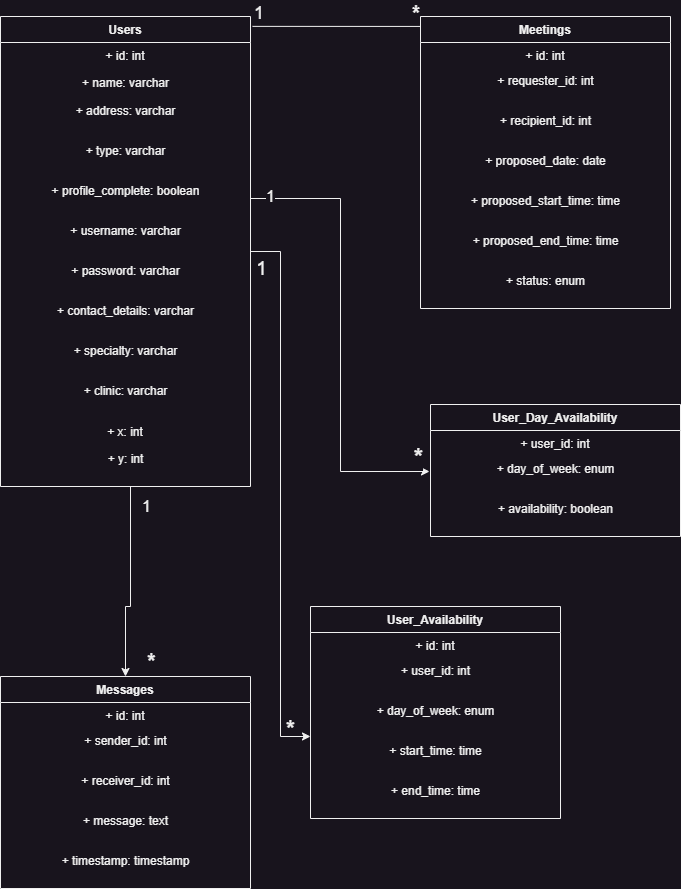

The diagram above was exported from draw.io. Its source (the exported page's mxGraphModel, read from the mxfile embedded in the PNG):
<mxGraphModel dx="1434" dy="745" grid="1" gridSize="10" guides="1" tooltips="1" connect="1" arrows="1" fold="1" page="1" pageScale="1" pageWidth="850" pageHeight="1100" background="none" math="0" shadow="0">
  <root>
    <mxCell id="0" />
    <mxCell id="1" parent="0" />
    <mxCell id="4NdS8vNoDEehQvq-qGVe-62" style="edgeStyle=orthogonalEdgeStyle;rounded=0;orthogonalLoop=1;jettySize=auto;html=1;entryX=0;entryY=0.95;entryDx=0;entryDy=0;entryPerimeter=0;" edge="1" parent="1" source="4NdS8vNoDEehQvq-qGVe-1" target="4NdS8vNoDEehQvq-qGVe-48">
      <mxGeometry relative="1" as="geometry" />
    </mxCell>
    <mxCell id="4NdS8vNoDEehQvq-qGVe-74" value="1" style="edgeLabel;html=1;align=center;verticalAlign=middle;resizable=0;points=[];fontSize=19;" vertex="1" connectable="0" parent="4NdS8vNoDEehQvq-qGVe-62">
      <mxGeometry x="-0.8972" y="2" relative="1" as="geometry">
        <mxPoint x="-18" y="19" as="offset" />
      </mxGeometry>
    </mxCell>
    <mxCell id="4NdS8vNoDEehQvq-qGVe-1" value="Users" style="swimlane;fontStyle=1;align=center;verticalAlign=top;childLayout=stackLayout;horizontal=1;startSize=26;horizontalStack=0;resizeParent=1;resizeParentMax=0;resizeLast=0;collapsible=1;marginBottom=0;whiteSpace=wrap;html=1;" vertex="1" parent="1">
      <mxGeometry x="40" y="30" width="250" height="470" as="geometry" />
    </mxCell>
    <mxCell id="4NdS8vNoDEehQvq-qGVe-2" value="+ id: int" style="text;strokeColor=none;fillColor=none;align=center;verticalAlign=top;spacingLeft=4;spacingRight=4;overflow=hidden;rotatable=0;points=[[0,0.5],[1,0.5]];portConstraint=eastwest;whiteSpace=wrap;html=1;" vertex="1" parent="4NdS8vNoDEehQvq-qGVe-1">
      <mxGeometry y="26" width="250" height="26" as="geometry" />
    </mxCell>
    <mxCell id="4NdS8vNoDEehQvq-qGVe-11" value="+ name: varchar" style="text;html=1;align=center;verticalAlign=middle;resizable=0;points=[];autosize=1;strokeColor=none;fillColor=none;" vertex="1" parent="4NdS8vNoDEehQvq-qGVe-1">
      <mxGeometry y="52" width="250" height="30" as="geometry" />
    </mxCell>
    <mxCell id="4NdS8vNoDEehQvq-qGVe-12" value="+ address: varchar&lt;br/&gt;&lt;br/&gt;" style="text;html=1;align=center;verticalAlign=middle;resizable=0;points=[];autosize=1;strokeColor=none;fillColor=none;" vertex="1" parent="4NdS8vNoDEehQvq-qGVe-1">
      <mxGeometry y="82" width="250" height="40" as="geometry" />
    </mxCell>
    <mxCell id="4NdS8vNoDEehQvq-qGVe-13" value="+ type: varchar&lt;br/&gt;&lt;br/&gt;" style="text;html=1;align=center;verticalAlign=middle;resizable=0;points=[];autosize=1;strokeColor=none;fillColor=none;" vertex="1" parent="4NdS8vNoDEehQvq-qGVe-1">
      <mxGeometry y="122" width="250" height="40" as="geometry" />
    </mxCell>
    <mxCell id="4NdS8vNoDEehQvq-qGVe-14" value="+ profile_complete: boolean&lt;br/&gt;&lt;br/&gt;" style="text;html=1;align=center;verticalAlign=middle;resizable=0;points=[];autosize=1;strokeColor=none;fillColor=none;" vertex="1" parent="4NdS8vNoDEehQvq-qGVe-1">
      <mxGeometry y="162" width="250" height="40" as="geometry" />
    </mxCell>
    <mxCell id="4NdS8vNoDEehQvq-qGVe-15" value="+ username: varchar&lt;br/&gt;&lt;br/&gt;" style="text;html=1;align=center;verticalAlign=middle;resizable=0;points=[];autosize=1;strokeColor=none;fillColor=none;" vertex="1" parent="4NdS8vNoDEehQvq-qGVe-1">
      <mxGeometry y="202" width="250" height="40" as="geometry" />
    </mxCell>
    <mxCell id="4NdS8vNoDEehQvq-qGVe-16" value="+ password: varchar&lt;br/&gt;&lt;br/&gt;" style="text;html=1;align=center;verticalAlign=middle;resizable=0;points=[];autosize=1;strokeColor=none;fillColor=none;" vertex="1" parent="4NdS8vNoDEehQvq-qGVe-1">
      <mxGeometry y="242" width="250" height="40" as="geometry" />
    </mxCell>
    <mxCell id="4NdS8vNoDEehQvq-qGVe-17" value="+ contact_details: varchar&lt;br/&gt;&lt;br/&gt;" style="text;html=1;align=center;verticalAlign=middle;resizable=0;points=[];autosize=1;strokeColor=none;fillColor=none;" vertex="1" parent="4NdS8vNoDEehQvq-qGVe-1">
      <mxGeometry y="282" width="250" height="40" as="geometry" />
    </mxCell>
    <mxCell id="4NdS8vNoDEehQvq-qGVe-18" value="+ specialty: varchar&lt;br/&gt;&lt;br/&gt;" style="text;html=1;align=center;verticalAlign=middle;resizable=0;points=[];autosize=1;strokeColor=none;fillColor=none;" vertex="1" parent="4NdS8vNoDEehQvq-qGVe-1">
      <mxGeometry y="322" width="250" height="40" as="geometry" />
    </mxCell>
    <mxCell id="4NdS8vNoDEehQvq-qGVe-19" value="+ clinic: varchar&lt;br/&gt;&lt;br/&gt;" style="text;html=1;align=center;verticalAlign=middle;resizable=0;points=[];autosize=1;strokeColor=none;fillColor=none;" vertex="1" parent="4NdS8vNoDEehQvq-qGVe-1">
      <mxGeometry y="362" width="250" height="40" as="geometry" />
    </mxCell>
    <mxCell id="4NdS8vNoDEehQvq-qGVe-4" value="+ x: int&lt;br&gt;" style="text;strokeColor=none;fillColor=none;align=center;verticalAlign=top;spacingLeft=4;spacingRight=4;overflow=hidden;rotatable=0;points=[[0,0.5],[1,0.5]];portConstraint=eastwest;whiteSpace=wrap;html=1;" vertex="1" parent="4NdS8vNoDEehQvq-qGVe-1">
      <mxGeometry y="402" width="250" height="28" as="geometry" />
    </mxCell>
    <mxCell id="4NdS8vNoDEehQvq-qGVe-23" value="+ y: int&lt;br/&gt;&lt;br/&gt;" style="text;html=1;align=center;verticalAlign=middle;resizable=0;points=[];autosize=1;strokeColor=none;fillColor=none;" vertex="1" parent="4NdS8vNoDEehQvq-qGVe-1">
      <mxGeometry y="430" width="250" height="40" as="geometry" />
    </mxCell>
    <mxCell id="4NdS8vNoDEehQvq-qGVe-24" value="Meetings" style="swimlane;fontStyle=1;align=center;verticalAlign=top;childLayout=stackLayout;horizontal=1;startSize=26;horizontalStack=0;resizeParent=1;resizeParentMax=0;resizeLast=0;collapsible=1;marginBottom=0;whiteSpace=wrap;html=1;" vertex="1" parent="1">
      <mxGeometry x="460" y="30" width="250" height="292" as="geometry" />
    </mxCell>
    <mxCell id="4NdS8vNoDEehQvq-qGVe-25" value="+ id: int" style="text;strokeColor=none;fillColor=none;align=center;verticalAlign=top;spacingLeft=4;spacingRight=4;overflow=hidden;rotatable=0;points=[[0,0.5],[1,0.5]];portConstraint=eastwest;whiteSpace=wrap;html=1;" vertex="1" parent="4NdS8vNoDEehQvq-qGVe-24">
      <mxGeometry y="26" width="250" height="26" as="geometry" />
    </mxCell>
    <mxCell id="4NdS8vNoDEehQvq-qGVe-26" value="+ requester_id: int&lt;br/&gt;&lt;br/&gt;" style="text;html=1;align=center;verticalAlign=middle;resizable=0;points=[];autosize=1;strokeColor=none;fillColor=none;" vertex="1" parent="4NdS8vNoDEehQvq-qGVe-24">
      <mxGeometry y="52" width="250" height="40" as="geometry" />
    </mxCell>
    <mxCell id="4NdS8vNoDEehQvq-qGVe-27" value="+ recipient_id: int&lt;br/&gt;&lt;br/&gt;" style="text;html=1;align=center;verticalAlign=middle;resizable=0;points=[];autosize=1;strokeColor=none;fillColor=none;" vertex="1" parent="4NdS8vNoDEehQvq-qGVe-24">
      <mxGeometry y="92" width="250" height="40" as="geometry" />
    </mxCell>
    <mxCell id="4NdS8vNoDEehQvq-qGVe-28" value="+ proposed_date: date&lt;br/&gt;&lt;br/&gt;" style="text;html=1;align=center;verticalAlign=middle;resizable=0;points=[];autosize=1;strokeColor=none;fillColor=none;" vertex="1" parent="4NdS8vNoDEehQvq-qGVe-24">
      <mxGeometry y="132" width="250" height="40" as="geometry" />
    </mxCell>
    <mxCell id="4NdS8vNoDEehQvq-qGVe-29" value="+ proposed_start_time: time&lt;br/&gt;&lt;br/&gt;" style="text;html=1;align=center;verticalAlign=middle;resizable=0;points=[];autosize=1;strokeColor=none;fillColor=none;" vertex="1" parent="4NdS8vNoDEehQvq-qGVe-24">
      <mxGeometry y="172" width="250" height="40" as="geometry" />
    </mxCell>
    <mxCell id="4NdS8vNoDEehQvq-qGVe-30" value="+ proposed_end_time: time&lt;br/&gt;&lt;br/&gt;" style="text;html=1;align=center;verticalAlign=middle;resizable=0;points=[];autosize=1;strokeColor=none;fillColor=none;" vertex="1" parent="4NdS8vNoDEehQvq-qGVe-24">
      <mxGeometry y="212" width="250" height="40" as="geometry" />
    </mxCell>
    <mxCell id="4NdS8vNoDEehQvq-qGVe-31" value="+ status: enum&lt;br/&gt;&lt;br/&gt;" style="text;html=1;align=center;verticalAlign=middle;resizable=0;points=[];autosize=1;strokeColor=none;fillColor=none;" vertex="1" parent="4NdS8vNoDEehQvq-qGVe-24">
      <mxGeometry y="252" width="250" height="40" as="geometry" />
    </mxCell>
    <mxCell id="4NdS8vNoDEehQvq-qGVe-37" value="Messages" style="swimlane;fontStyle=1;align=center;verticalAlign=top;childLayout=stackLayout;horizontal=1;startSize=26;horizontalStack=0;resizeParent=1;resizeParentMax=0;resizeLast=0;collapsible=1;marginBottom=0;whiteSpace=wrap;html=1;" vertex="1" parent="1">
      <mxGeometry x="40" y="690" width="250" height="212" as="geometry" />
    </mxCell>
    <mxCell id="4NdS8vNoDEehQvq-qGVe-38" value="+ id: int" style="text;strokeColor=none;fillColor=none;align=center;verticalAlign=top;spacingLeft=4;spacingRight=4;overflow=hidden;rotatable=0;points=[[0,0.5],[1,0.5]];portConstraint=eastwest;whiteSpace=wrap;html=1;" vertex="1" parent="4NdS8vNoDEehQvq-qGVe-37">
      <mxGeometry y="26" width="250" height="26" as="geometry" />
    </mxCell>
    <mxCell id="4NdS8vNoDEehQvq-qGVe-39" value="+ sender_id: int&lt;br/&gt;&lt;br/&gt;" style="text;html=1;align=center;verticalAlign=middle;resizable=0;points=[];autosize=1;strokeColor=none;fillColor=none;" vertex="1" parent="4NdS8vNoDEehQvq-qGVe-37">
      <mxGeometry y="52" width="250" height="40" as="geometry" />
    </mxCell>
    <mxCell id="4NdS8vNoDEehQvq-qGVe-40" value="+ receiver_id: int&lt;br/&gt;&lt;br/&gt;" style="text;html=1;align=center;verticalAlign=middle;resizable=0;points=[];autosize=1;strokeColor=none;fillColor=none;" vertex="1" parent="4NdS8vNoDEehQvq-qGVe-37">
      <mxGeometry y="92" width="250" height="40" as="geometry" />
    </mxCell>
    <mxCell id="4NdS8vNoDEehQvq-qGVe-41" value="+ message: text&lt;br/&gt;&lt;br/&gt;" style="text;html=1;align=center;verticalAlign=middle;resizable=0;points=[];autosize=1;strokeColor=none;fillColor=none;" vertex="1" parent="4NdS8vNoDEehQvq-qGVe-37">
      <mxGeometry y="132" width="250" height="40" as="geometry" />
    </mxCell>
    <mxCell id="4NdS8vNoDEehQvq-qGVe-42" value="+ timestamp: timestamp&lt;br/&gt;&lt;br/&gt;" style="text;html=1;align=center;verticalAlign=middle;resizable=0;points=[];autosize=1;strokeColor=none;fillColor=none;" vertex="1" parent="4NdS8vNoDEehQvq-qGVe-37">
      <mxGeometry y="172" width="250" height="40" as="geometry" />
    </mxCell>
    <mxCell id="4NdS8vNoDEehQvq-qGVe-45" value="User_Availability" style="swimlane;fontStyle=1;align=center;verticalAlign=top;childLayout=stackLayout;horizontal=1;startSize=26;horizontalStack=0;resizeParent=1;resizeParentMax=0;resizeLast=0;collapsible=1;marginBottom=0;whiteSpace=wrap;html=1;" vertex="1" parent="1">
      <mxGeometry x="350" y="620" width="250" height="212" as="geometry" />
    </mxCell>
    <mxCell id="4NdS8vNoDEehQvq-qGVe-46" value="+ id: int" style="text;strokeColor=none;fillColor=none;align=center;verticalAlign=top;spacingLeft=4;spacingRight=4;overflow=hidden;rotatable=0;points=[[0,0.5],[1,0.5]];portConstraint=eastwest;whiteSpace=wrap;html=1;" vertex="1" parent="4NdS8vNoDEehQvq-qGVe-45">
      <mxGeometry y="26" width="250" height="26" as="geometry" />
    </mxCell>
    <mxCell id="4NdS8vNoDEehQvq-qGVe-47" value="+ user_id: int&lt;br/&gt;&lt;br/&gt;" style="text;html=1;align=center;verticalAlign=middle;resizable=0;points=[];autosize=1;strokeColor=none;fillColor=none;" vertex="1" parent="4NdS8vNoDEehQvq-qGVe-45">
      <mxGeometry y="52" width="250" height="40" as="geometry" />
    </mxCell>
    <mxCell id="4NdS8vNoDEehQvq-qGVe-48" value="+ day_of_week: enum&lt;br/&gt;&lt;br/&gt;" style="text;html=1;align=center;verticalAlign=middle;resizable=0;points=[];autosize=1;strokeColor=none;fillColor=none;" vertex="1" parent="4NdS8vNoDEehQvq-qGVe-45">
      <mxGeometry y="92" width="250" height="40" as="geometry" />
    </mxCell>
    <mxCell id="4NdS8vNoDEehQvq-qGVe-49" value="+ start_time: time&lt;br/&gt;&lt;br/&gt;" style="text;html=1;align=center;verticalAlign=middle;resizable=0;points=[];autosize=1;strokeColor=none;fillColor=none;" vertex="1" parent="4NdS8vNoDEehQvq-qGVe-45">
      <mxGeometry y="132" width="250" height="40" as="geometry" />
    </mxCell>
    <mxCell id="4NdS8vNoDEehQvq-qGVe-50" value="+ end_time: time&lt;br/&gt;&lt;br/&gt;" style="text;html=1;align=center;verticalAlign=middle;resizable=0;points=[];autosize=1;strokeColor=none;fillColor=none;" vertex="1" parent="4NdS8vNoDEehQvq-qGVe-45">
      <mxGeometry y="172" width="250" height="40" as="geometry" />
    </mxCell>
    <mxCell id="4NdS8vNoDEehQvq-qGVe-51" value="User_Day_Availability" style="swimlane;fontStyle=1;align=center;verticalAlign=top;childLayout=stackLayout;horizontal=1;startSize=26;horizontalStack=0;resizeParent=1;resizeParentMax=0;resizeLast=0;collapsible=1;marginBottom=0;whiteSpace=wrap;html=1;" vertex="1" parent="1">
      <mxGeometry x="470" y="418" width="250" height="132" as="geometry" />
    </mxCell>
    <mxCell id="4NdS8vNoDEehQvq-qGVe-52" value="+ user_id: int" style="text;strokeColor=none;fillColor=none;align=center;verticalAlign=top;spacingLeft=4;spacingRight=4;overflow=hidden;rotatable=0;points=[[0,0.5],[1,0.5]];portConstraint=eastwest;whiteSpace=wrap;html=1;" vertex="1" parent="4NdS8vNoDEehQvq-qGVe-51">
      <mxGeometry y="26" width="250" height="26" as="geometry" />
    </mxCell>
    <mxCell id="4NdS8vNoDEehQvq-qGVe-53" value="+ day_of_week: enum&lt;br/&gt;&lt;br/&gt;" style="text;html=1;align=center;verticalAlign=middle;resizable=0;points=[];autosize=1;strokeColor=none;fillColor=none;" vertex="1" parent="4NdS8vNoDEehQvq-qGVe-51">
      <mxGeometry y="52" width="250" height="40" as="geometry" />
    </mxCell>
    <mxCell id="4NdS8vNoDEehQvq-qGVe-54" value="+ availability: boolean&lt;br/&gt;&lt;br/&gt;" style="text;html=1;align=center;verticalAlign=middle;resizable=0;points=[];autosize=1;strokeColor=none;fillColor=none;" vertex="1" parent="4NdS8vNoDEehQvq-qGVe-51">
      <mxGeometry y="92" width="250" height="40" as="geometry" />
    </mxCell>
    <mxCell id="4NdS8vNoDEehQvq-qGVe-57" value="" style="endArrow=none;html=1;edgeStyle=orthogonalEdgeStyle;rounded=0;entryX=0;entryY=0.034;entryDx=0;entryDy=0;entryPerimeter=0;exitX=1.008;exitY=0.021;exitDx=0;exitDy=0;exitPerimeter=0;" edge="1" parent="1" source="4NdS8vNoDEehQvq-qGVe-1" target="4NdS8vNoDEehQvq-qGVe-24">
      <mxGeometry relative="1" as="geometry">
        <mxPoint x="330" y="40" as="sourcePoint" />
        <mxPoint x="580" y="390" as="targetPoint" />
      </mxGeometry>
    </mxCell>
    <mxCell id="4NdS8vNoDEehQvq-qGVe-58" value="&lt;font style=&quot;font-size: 18px;&quot;&gt;1&lt;/font&gt;" style="edgeLabel;resizable=0;html=1;align=left;verticalAlign=bottom;" connectable="0" vertex="1" parent="4NdS8vNoDEehQvq-qGVe-57">
      <mxGeometry x="-1" relative="1" as="geometry" />
    </mxCell>
    <mxCell id="4NdS8vNoDEehQvq-qGVe-59" value="&lt;b&gt;&lt;font style=&quot;font-size: 20px;&quot;&gt;*&lt;/font&gt;&lt;/b&gt;" style="edgeLabel;resizable=0;html=1;align=right;verticalAlign=bottom;" connectable="0" vertex="1" parent="4NdS8vNoDEehQvq-qGVe-57">
      <mxGeometry x="1" relative="1" as="geometry" />
    </mxCell>
    <mxCell id="4NdS8vNoDEehQvq-qGVe-63" style="edgeStyle=orthogonalEdgeStyle;rounded=0;orthogonalLoop=1;jettySize=auto;html=1;entryX=0.5;entryY=0;entryDx=0;entryDy=0;" edge="1" parent="1" source="4NdS8vNoDEehQvq-qGVe-23" target="4NdS8vNoDEehQvq-qGVe-37">
      <mxGeometry relative="1" as="geometry">
        <Array as="points">
          <mxPoint x="170" y="620" />
        </Array>
      </mxGeometry>
    </mxCell>
    <mxCell id="4NdS8vNoDEehQvq-qGVe-70" value="1" style="edgeLabel;html=1;align=center;verticalAlign=middle;resizable=0;points=[];fontSize=16;" vertex="1" connectable="0" parent="4NdS8vNoDEehQvq-qGVe-63">
      <mxGeometry x="-0.7667" y="-2" relative="1" as="geometry">
        <mxPoint x="17" y="-4" as="offset" />
      </mxGeometry>
    </mxCell>
    <mxCell id="4NdS8vNoDEehQvq-qGVe-71" value="&lt;b style=&quot;font-size: 21px;&quot;&gt;&lt;font style=&quot;font-size: 21px;&quot;&gt;*&lt;/font&gt;&lt;/b&gt;" style="edgeLabel;html=1;align=center;verticalAlign=middle;resizable=0;points=[];fontSize=21;" vertex="1" connectable="0" parent="4NdS8vNoDEehQvq-qGVe-63">
      <mxGeometry x="0.8256" y="-2" relative="1" as="geometry">
        <mxPoint x="27" as="offset" />
      </mxGeometry>
    </mxCell>
    <mxCell id="4NdS8vNoDEehQvq-qGVe-64" style="edgeStyle=orthogonalEdgeStyle;rounded=0;orthogonalLoop=1;jettySize=auto;html=1;entryX=-0.004;entryY=0.375;entryDx=0;entryDy=0;entryPerimeter=0;" edge="1" parent="1" source="4NdS8vNoDEehQvq-qGVe-14" target="4NdS8vNoDEehQvq-qGVe-53">
      <mxGeometry relative="1" as="geometry" />
    </mxCell>
    <mxCell id="4NdS8vNoDEehQvq-qGVe-72" value="&lt;font style=&quot;font-size: 16px;&quot;&gt;1&lt;/font&gt;" style="edgeLabel;html=1;align=center;verticalAlign=middle;resizable=0;points=[];" vertex="1" connectable="0" parent="4NdS8vNoDEehQvq-qGVe-64">
      <mxGeometry x="-0.9159" y="3" relative="1" as="geometry">
        <mxPoint as="offset" />
      </mxGeometry>
    </mxCell>
    <mxCell id="4NdS8vNoDEehQvq-qGVe-73" value="&lt;span style=&quot;font-size: 23px;&quot;&gt;&lt;font style=&quot;font-size: 23px;&quot;&gt;*&lt;/font&gt;&lt;/span&gt;" style="edgeLabel;html=1;align=center;verticalAlign=middle;resizable=0;points=[];fontSize=23;fontStyle=1" vertex="1" connectable="0" parent="4NdS8vNoDEehQvq-qGVe-64">
      <mxGeometry x="0.9469" y="1" relative="1" as="geometry">
        <mxPoint y="-14" as="offset" />
      </mxGeometry>
    </mxCell>
    <mxCell id="4NdS8vNoDEehQvq-qGVe-75" value="&lt;font style=&quot;font-size: 22px;&quot;&gt;&lt;b&gt;*&lt;/b&gt;&lt;/font&gt;" style="text;html=1;align=center;verticalAlign=middle;resizable=0;points=[];autosize=1;strokeColor=none;fillColor=none;" vertex="1" parent="1">
      <mxGeometry x="315" y="723" width="30" height="40" as="geometry" />
    </mxCell>
  </root>
</mxGraphModel>